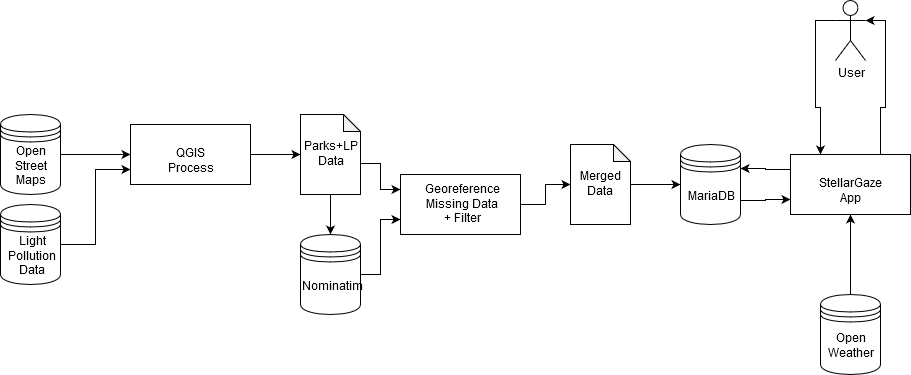

The diagram above was exported from draw.io. Its source (the exported page's mxGraphModel, read from the mxfile embedded in the PNG):
<mxGraphModel dx="1038" dy="585" grid="1" gridSize="10" guides="1" tooltips="1" connect="1" arrows="1" fold="1" page="1" pageScale="1" pageWidth="1169" pageHeight="827" math="0" shadow="0">
  <root>
    <mxCell id="0" />
    <mxCell id="1" parent="0" />
    <mxCell id="-ErGinshR3AXc6khRjUQ-14" style="edgeStyle=orthogonalEdgeStyle;rounded=0;orthogonalLoop=1;jettySize=auto;html=1;entryX=0;entryY=0.5;entryDx=0;entryDy=0;" edge="1" parent="1" source="-ErGinshR3AXc6khRjUQ-12" target="-ErGinshR3AXc6khRjUQ-13">
      <mxGeometry relative="1" as="geometry" />
    </mxCell>
    <mxCell id="-ErGinshR3AXc6khRjUQ-12" value="&lt;div&gt;Open&lt;/div&gt;&lt;div&gt;Street&lt;/div&gt;&lt;div&gt;Maps&lt;/div&gt;" style="shape=datastore;whiteSpace=wrap;html=1;" vertex="1" parent="1">
      <mxGeometry x="100" y="390" width="60" height="80" as="geometry" />
    </mxCell>
    <mxCell id="-ErGinshR3AXc6khRjUQ-15" style="edgeStyle=orthogonalEdgeStyle;rounded=0;orthogonalLoop=1;jettySize=auto;html=1;exitX=1;exitY=0.5;exitDx=0;exitDy=0;entryX=0;entryY=0.5;entryDx=0;entryDy=0;entryPerimeter=0;" edge="1" parent="1" source="-ErGinshR3AXc6khRjUQ-13" target="-ErGinshR3AXc6khRjUQ-20">
      <mxGeometry relative="1" as="geometry">
        <mxPoint x="400" y="430" as="targetPoint" />
      </mxGeometry>
    </mxCell>
    <mxCell id="-ErGinshR3AXc6khRjUQ-13" value="QGIS Process" style="rounded=0;whiteSpace=wrap;html=1;" vertex="1" parent="1">
      <mxGeometry x="230" y="400" width="120" height="60" as="geometry" />
    </mxCell>
    <mxCell id="-ErGinshR3AXc6khRjUQ-18" style="edgeStyle=orthogonalEdgeStyle;rounded=0;orthogonalLoop=1;jettySize=auto;html=1;exitX=1;exitY=0.5;exitDx=0;exitDy=0;entryX=0;entryY=0.75;entryDx=0;entryDy=0;" edge="1" parent="1" source="-ErGinshR3AXc6khRjUQ-16" target="-ErGinshR3AXc6khRjUQ-13">
      <mxGeometry relative="1" as="geometry" />
    </mxCell>
    <mxCell id="-ErGinshR3AXc6khRjUQ-16" value="&lt;div&gt;Light&lt;/div&gt;&lt;div&gt;Pollution&lt;br&gt;Data&lt;br&gt;&lt;/div&gt;" style="shape=datastore;whiteSpace=wrap;html=1;" vertex="1" parent="1">
      <mxGeometry x="100" y="480" width="60" height="80" as="geometry" />
    </mxCell>
    <mxCell id="-ErGinshR3AXc6khRjUQ-24" style="edgeStyle=orthogonalEdgeStyle;rounded=0;orthogonalLoop=1;jettySize=auto;html=1;exitX=0;exitY=0;exitDx=60;exitDy=48.5;exitPerimeter=0;entryX=0;entryY=0.25;entryDx=0;entryDy=0;" edge="1" parent="1" source="-ErGinshR3AXc6khRjUQ-20" target="-ErGinshR3AXc6khRjUQ-22">
      <mxGeometry relative="1" as="geometry" />
    </mxCell>
    <mxCell id="-ErGinshR3AXc6khRjUQ-25" style="edgeStyle=orthogonalEdgeStyle;rounded=0;orthogonalLoop=1;jettySize=auto;html=1;exitX=0.5;exitY=1;exitDx=0;exitDy=0;exitPerimeter=0;entryX=0.5;entryY=0;entryDx=0;entryDy=0;" edge="1" parent="1" source="-ErGinshR3AXc6khRjUQ-20" target="-ErGinshR3AXc6khRjUQ-21">
      <mxGeometry relative="1" as="geometry" />
    </mxCell>
    <mxCell id="-ErGinshR3AXc6khRjUQ-20" value="&lt;div&gt;Parks+LP&lt;/div&gt;&lt;div&gt;Data&lt;br&gt;&lt;/div&gt;" style="shape=note;whiteSpace=wrap;html=1;backgroundOutline=1;darkOpacity=0.05;size=17;" vertex="1" parent="1">
      <mxGeometry x="400" y="390" width="60" height="80" as="geometry" />
    </mxCell>
    <mxCell id="-ErGinshR3AXc6khRjUQ-23" style="edgeStyle=orthogonalEdgeStyle;rounded=0;orthogonalLoop=1;jettySize=auto;html=1;exitX=1;exitY=0.5;exitDx=0;exitDy=0;entryX=0;entryY=0.75;entryDx=0;entryDy=0;" edge="1" parent="1" source="-ErGinshR3AXc6khRjUQ-21" target="-ErGinshR3AXc6khRjUQ-22">
      <mxGeometry relative="1" as="geometry" />
    </mxCell>
    <mxCell id="-ErGinshR3AXc6khRjUQ-21" value="Nominatim" style="shape=datastore;whiteSpace=wrap;html=1;" vertex="1" parent="1">
      <mxGeometry x="400" y="510" width="60" height="80" as="geometry" />
    </mxCell>
    <mxCell id="-ErGinshR3AXc6khRjUQ-27" style="edgeStyle=orthogonalEdgeStyle;rounded=0;orthogonalLoop=1;jettySize=auto;html=1;exitX=1;exitY=0.5;exitDx=0;exitDy=0;entryX=0;entryY=0.5;entryDx=0;entryDy=0;entryPerimeter=0;" edge="1" parent="1" source="-ErGinshR3AXc6khRjUQ-22" target="-ErGinshR3AXc6khRjUQ-26">
      <mxGeometry relative="1" as="geometry" />
    </mxCell>
    <mxCell id="-ErGinshR3AXc6khRjUQ-22" value="&lt;div&gt;Georeference&lt;/div&gt;&lt;div&gt;Missing Data&lt;br&gt;&lt;/div&gt;+ Filter" style="rounded=0;whiteSpace=wrap;html=1;" vertex="1" parent="1">
      <mxGeometry x="500" y="450" width="120" height="60" as="geometry" />
    </mxCell>
    <mxCell id="-ErGinshR3AXc6khRjUQ-32" style="edgeStyle=orthogonalEdgeStyle;rounded=0;orthogonalLoop=1;jettySize=auto;html=1;fontSize=12;entryX=0;entryY=0.5;entryDx=0;entryDy=0;" edge="1" parent="1" source="-ErGinshR3AXc6khRjUQ-26" target="-ErGinshR3AXc6khRjUQ-41">
      <mxGeometry relative="1" as="geometry">
        <mxPoint x="780" y="460" as="targetPoint" />
      </mxGeometry>
    </mxCell>
    <mxCell id="-ErGinshR3AXc6khRjUQ-26" value="Merged Data" style="shape=note;whiteSpace=wrap;html=1;backgroundOutline=1;darkOpacity=0.05;size=17;" vertex="1" parent="1">
      <mxGeometry x="670" y="420" width="60" height="80" as="geometry" />
    </mxCell>
    <mxCell id="-ErGinshR3AXc6khRjUQ-38" style="edgeStyle=orthogonalEdgeStyle;rounded=0;orthogonalLoop=1;jettySize=auto;html=1;exitX=0.75;exitY=0;exitDx=0;exitDy=0;entryX=1;entryY=0.3333333333333333;entryDx=0;entryDy=0;entryPerimeter=0;fontSize=12;" edge="1" parent="1" source="-ErGinshR3AXc6khRjUQ-33" target="-ErGinshR3AXc6khRjUQ-36">
      <mxGeometry relative="1" as="geometry" />
    </mxCell>
    <mxCell id="-ErGinshR3AXc6khRjUQ-43" style="edgeStyle=orthogonalEdgeStyle;rounded=0;orthogonalLoop=1;jettySize=auto;html=1;exitX=0;exitY=0.25;exitDx=0;exitDy=0;entryX=1;entryY=0.3;entryDx=0;entryDy=0;fontSize=12;" edge="1" parent="1" source="-ErGinshR3AXc6khRjUQ-33" target="-ErGinshR3AXc6khRjUQ-41">
      <mxGeometry relative="1" as="geometry" />
    </mxCell>
    <mxCell id="-ErGinshR3AXc6khRjUQ-33" value="StellarGaze App" style="rounded=0;whiteSpace=wrap;html=1;shadow=0;strokeColor=#000000;fillColor=#ffffff;fontSize=12;" vertex="1" parent="1">
      <mxGeometry x="890" y="430" width="120" height="60" as="geometry" />
    </mxCell>
    <mxCell id="-ErGinshR3AXc6khRjUQ-45" style="edgeStyle=orthogonalEdgeStyle;rounded=0;orthogonalLoop=1;jettySize=auto;html=1;exitX=0.5;exitY=0;exitDx=0;exitDy=0;entryX=0.5;entryY=1;entryDx=0;entryDy=0;fontSize=12;" edge="1" parent="1" source="-ErGinshR3AXc6khRjUQ-35" target="-ErGinshR3AXc6khRjUQ-33">
      <mxGeometry relative="1" as="geometry" />
    </mxCell>
    <mxCell id="-ErGinshR3AXc6khRjUQ-35" value="&lt;div&gt;Open&lt;/div&gt;&lt;div&gt;Weather&lt;/div&gt;" style="shape=datastore;whiteSpace=wrap;html=1;" vertex="1" parent="1">
      <mxGeometry x="920" y="570" width="60" height="80" as="geometry" />
    </mxCell>
    <mxCell id="-ErGinshR3AXc6khRjUQ-37" style="edgeStyle=orthogonalEdgeStyle;rounded=0;orthogonalLoop=1;jettySize=auto;html=1;entryX=0.25;entryY=0;entryDx=0;entryDy=0;fontSize=12;exitX=0;exitY=0.3333333333333333;exitDx=0;exitDy=0;exitPerimeter=0;" edge="1" parent="1" source="-ErGinshR3AXc6khRjUQ-36" target="-ErGinshR3AXc6khRjUQ-33">
      <mxGeometry relative="1" as="geometry" />
    </mxCell>
    <mxCell id="-ErGinshR3AXc6khRjUQ-36" value="User" style="shape=umlActor;verticalLabelPosition=bottom;labelBackgroundColor=#ffffff;verticalAlign=top;html=1;outlineConnect=0;shadow=0;strokeColor=#000000;fillColor=#ffffff;fontSize=12;" vertex="1" parent="1">
      <mxGeometry x="935" y="276" width="30" height="60" as="geometry" />
    </mxCell>
    <mxCell id="-ErGinshR3AXc6khRjUQ-44" style="edgeStyle=orthogonalEdgeStyle;rounded=0;orthogonalLoop=1;jettySize=auto;html=1;exitX=1;exitY=0.7;exitDx=0;exitDy=0;entryX=0;entryY=0.75;entryDx=0;entryDy=0;fontSize=12;" edge="1" parent="1" source="-ErGinshR3AXc6khRjUQ-41" target="-ErGinshR3AXc6khRjUQ-33">
      <mxGeometry relative="1" as="geometry" />
    </mxCell>
    <mxCell id="-ErGinshR3AXc6khRjUQ-41" value="MariaDB" style="shape=datastore;whiteSpace=wrap;html=1;" vertex="1" parent="1">
      <mxGeometry x="780" y="420" width="60" height="80" as="geometry" />
    </mxCell>
  </root>
</mxGraphModel>